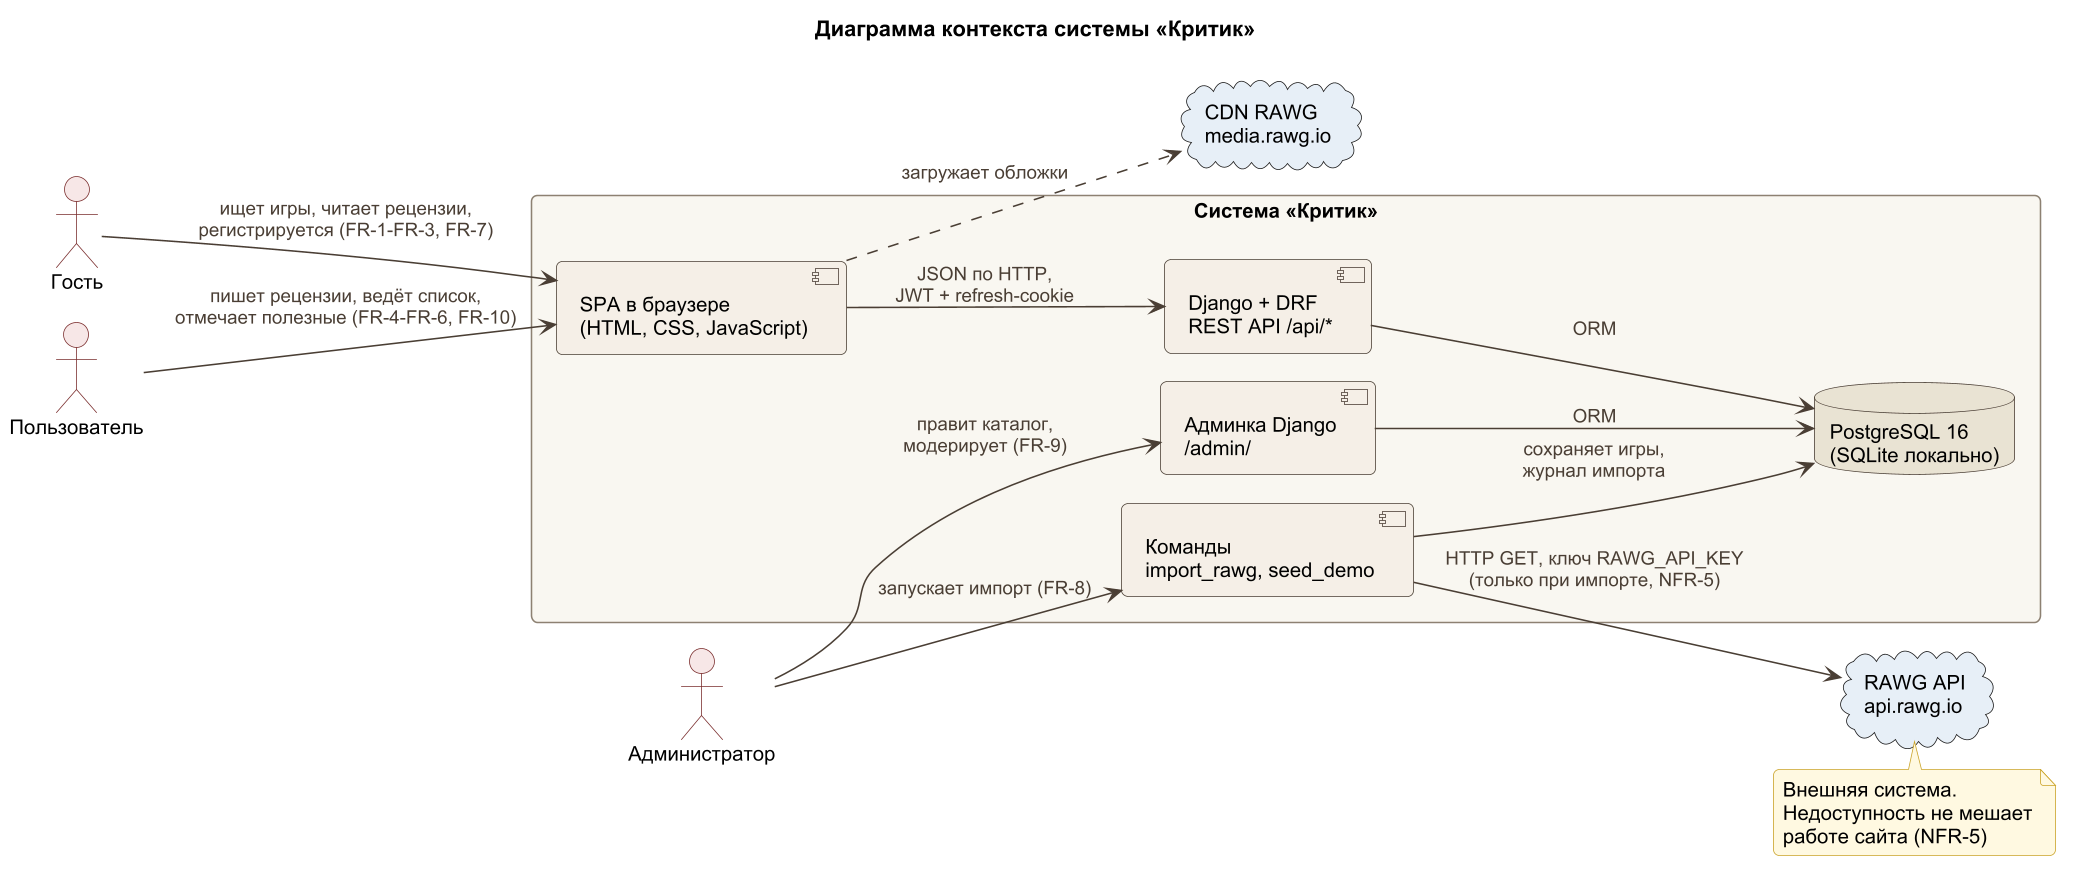

The diagram above was rendered by PlantUML. Its source (embedded in the PNG):
@startuml context
!include _style.iuml
title Диаграмма контекста системы «Критик»
left to right direction

actor "Гость" as guest
actor "Пользователь" as user
actor "Администратор" as admin

rectangle "Система «Критик»" as kritik #F9F6F0 {
  component "SPA в браузере\n(HTML, CSS, JavaScript)" as spa
  component "Django + DRF\nREST API /api/*" as api
  component "Админка Django\n/admin/" as adm
  component "Команды\nimport_rawg, seed_demo" as cmd
  database "PostgreSQL 16\n(SQLite локально)" as db
}

cloud "RAWG API\napi.rawg.io" as rawg #E7EEF6
cloud "CDN RAWG\nmedia.rawg.io" as cdn #E7EEF6

guest --> spa : ищет игры, читает рецензии,\nрегистрируется (FR-1-FR-3, FR-7)
user --> spa : пишет рецензии, ведёт список,\nотмечает полезные (FR-4-FR-6, FR-10)
admin --> adm : правит каталог,\nмодерирует (FR-9)
admin --> cmd : запускает импорт (FR-8)

spa --> api : JSON по HTTP,\nJWT + refresh-cookie
api --> db : ORM
adm --> db : ORM
cmd --> db : сохраняет игры,\nжурнал импорта
cmd --> rawg : HTTP GET, ключ RAWG_API_KEY\n(только при импорте, NFR-5)
spa ..> cdn : загружает обложки

note bottom of rawg
  Внешняя система.
  Недоступность не мешает
  работе сайта (NFR-5)
end note
@enduml